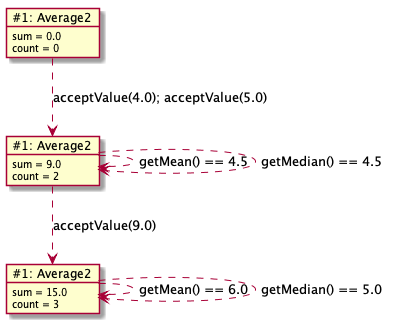

The diagram above was rendered by PlantUML. Its source (embedded in the PNG):
@startuml
object "~#1: Average2" as average1 {
	sum = 0.0
	count = 0
}
object "~#1: Average2" as average3 {
	sum = 9.0
	count = 2
}
average1 ..> average3: acceptValue(4.0); acceptValue(5.0)
average3 ..> average3: getMean() == 4.5
average3 ..> average3: getMedian() == 4.5
object "~#1: Average2" as average4 {
	sum = 15.0
	count = 3
}
average3 ..> average4: acceptValue(9.0)
average4 ..> average4: getMean() == 6.0
average4 ..> average4: getMedian() == 5.0
@enduml